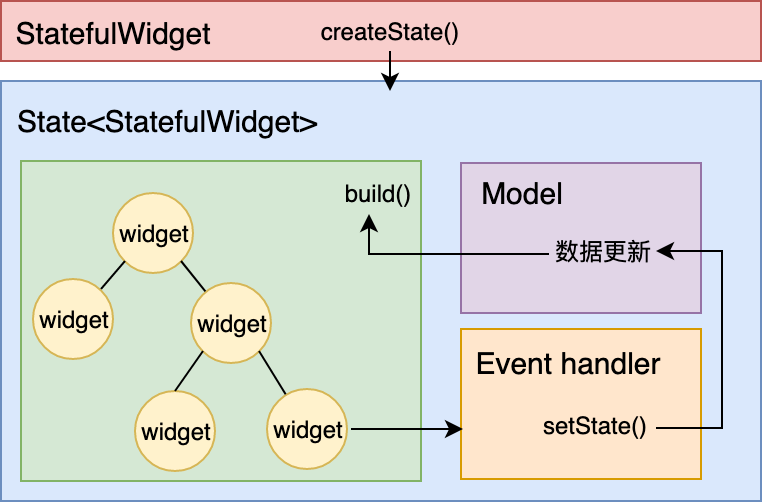

The diagram above was exported from draw.io. Its source (the exported page's mxGraphModel, read from the mxfile embedded in the PNG):
<mxGraphModel dx="940" dy="518" grid="1" gridSize="10" guides="1" tooltips="1" connect="1" arrows="1" fold="1" page="1" pageScale="1" pageWidth="827" pageHeight="1169" math="0" shadow="0">
  <root>
    <mxCell id="0" />
    <mxCell id="1" parent="0" />
    <mxCell id="srnT651I-Zy0tJJP-Q9j-1" value="" style="rounded=0;whiteSpace=wrap;html=1;fillColor=#dae8fc;strokeColor=#6c8ebf;" vertex="1" parent="1">
      <mxGeometry x="170" y="50" width="380" height="210" as="geometry" />
    </mxCell>
    <mxCell id="srnT651I-Zy0tJJP-Q9j-3" value="" style="rounded=0;whiteSpace=wrap;html=1;fillColor=#d5e8d4;strokeColor=#82b366;" vertex="1" parent="1">
      <mxGeometry x="180" y="90" width="200" height="160" as="geometry" />
    </mxCell>
    <mxCell id="srnT651I-Zy0tJJP-Q9j-13" value="" style="group" vertex="1" connectable="0" parent="1">
      <mxGeometry x="186" y="105.5" width="157" height="139" as="geometry" />
    </mxCell>
    <mxCell id="srnT651I-Zy0tJJP-Q9j-4" value="widget" style="ellipse;whiteSpace=wrap;html=1;aspect=fixed;fillColor=#fff2cc;strokeColor=#d6b656;" vertex="1" parent="srnT651I-Zy0tJJP-Q9j-13">
      <mxGeometry x="40" width="40" height="40" as="geometry" />
    </mxCell>
    <mxCell id="srnT651I-Zy0tJJP-Q9j-5" value="widget" style="ellipse;whiteSpace=wrap;html=1;aspect=fixed;fillColor=#fff2cc;strokeColor=#d6b656;" vertex="1" parent="srnT651I-Zy0tJJP-Q9j-13">
      <mxGeometry y="43" width="40" height="40" as="geometry" />
    </mxCell>
    <mxCell id="srnT651I-Zy0tJJP-Q9j-9" style="rounded=0;orthogonalLoop=1;jettySize=auto;html=1;exitX=0;exitY=1;exitDx=0;exitDy=0;entryX=1;entryY=0;entryDx=0;entryDy=0;endArrow=none;endFill=0;" edge="1" parent="srnT651I-Zy0tJJP-Q9j-13" source="srnT651I-Zy0tJJP-Q9j-4" target="srnT651I-Zy0tJJP-Q9j-5">
      <mxGeometry relative="1" as="geometry" />
    </mxCell>
    <mxCell id="srnT651I-Zy0tJJP-Q9j-6" value="widget" style="ellipse;whiteSpace=wrap;html=1;aspect=fixed;fillColor=#fff2cc;strokeColor=#d6b656;" vertex="1" parent="srnT651I-Zy0tJJP-Q9j-13">
      <mxGeometry x="79" y="45" width="40" height="40" as="geometry" />
    </mxCell>
    <mxCell id="srnT651I-Zy0tJJP-Q9j-10" style="edgeStyle=none;rounded=0;orthogonalLoop=1;jettySize=auto;html=1;exitX=1;exitY=1;exitDx=0;exitDy=0;endArrow=none;endFill=0;" edge="1" parent="srnT651I-Zy0tJJP-Q9j-13" source="srnT651I-Zy0tJJP-Q9j-4" target="srnT651I-Zy0tJJP-Q9j-6">
      <mxGeometry relative="1" as="geometry" />
    </mxCell>
    <mxCell id="srnT651I-Zy0tJJP-Q9j-7" value="widget" style="ellipse;whiteSpace=wrap;html=1;aspect=fixed;fillColor=#fff2cc;strokeColor=#d6b656;" vertex="1" parent="srnT651I-Zy0tJJP-Q9j-13">
      <mxGeometry x="51" y="99" width="40" height="40" as="geometry" />
    </mxCell>
    <mxCell id="srnT651I-Zy0tJJP-Q9j-11" style="edgeStyle=none;rounded=0;orthogonalLoop=1;jettySize=auto;html=1;exitX=0;exitY=1;exitDx=0;exitDy=0;entryX=0.5;entryY=0;entryDx=0;entryDy=0;endArrow=none;endFill=0;" edge="1" parent="srnT651I-Zy0tJJP-Q9j-13" source="srnT651I-Zy0tJJP-Q9j-6" target="srnT651I-Zy0tJJP-Q9j-7">
      <mxGeometry relative="1" as="geometry" />
    </mxCell>
    <mxCell id="srnT651I-Zy0tJJP-Q9j-8" value="widget" style="ellipse;whiteSpace=wrap;html=1;aspect=fixed;fillColor=#fff2cc;strokeColor=#d6b656;" vertex="1" parent="srnT651I-Zy0tJJP-Q9j-13">
      <mxGeometry x="117" y="98" width="40" height="40" as="geometry" />
    </mxCell>
    <mxCell id="srnT651I-Zy0tJJP-Q9j-12" style="edgeStyle=none;rounded=0;orthogonalLoop=1;jettySize=auto;html=1;exitX=1;exitY=1;exitDx=0;exitDy=0;endArrow=none;endFill=0;" edge="1" parent="srnT651I-Zy0tJJP-Q9j-13" source="srnT651I-Zy0tJJP-Q9j-6" target="srnT651I-Zy0tJJP-Q9j-8">
      <mxGeometry relative="1" as="geometry" />
    </mxCell>
    <mxCell id="srnT651I-Zy0tJJP-Q9j-14" value="build()" style="text;html=1;strokeColor=none;fillColor=none;align=center;verticalAlign=middle;whiteSpace=wrap;rounded=0;fontSize=12;" vertex="1" parent="1">
      <mxGeometry x="339" y="95.5" width="40" height="20" as="geometry" />
    </mxCell>
    <mxCell id="srnT651I-Zy0tJJP-Q9j-15" value="State&amp;lt;StatefulWidget&amp;gt;" style="text;html=1;strokeColor=none;fillColor=none;align=center;verticalAlign=middle;whiteSpace=wrap;rounded=0;fontSize=15;" vertex="1" parent="1">
      <mxGeometry x="177" y="60" width="153" height="20" as="geometry" />
    </mxCell>
    <mxCell id="srnT651I-Zy0tJJP-Q9j-20" value="" style="rounded=0;whiteSpace=wrap;html=1;fontSize=12;fillColor=#e1d5e7;strokeColor=#9673a6;" vertex="1" parent="1">
      <mxGeometry x="400" y="91" width="120" height="75" as="geometry" />
    </mxCell>
    <mxCell id="srnT651I-Zy0tJJP-Q9j-21" value="" style="rounded=0;whiteSpace=wrap;html=1;fontSize=12;fillColor=#ffe6cc;strokeColor=#d79b00;" vertex="1" parent="1">
      <mxGeometry x="400" y="174" width="120" height="75" as="geometry" />
    </mxCell>
    <mxCell id="srnT651I-Zy0tJJP-Q9j-22" value="Event handler" style="text;html=1;strokeColor=none;fillColor=none;align=center;verticalAlign=middle;whiteSpace=wrap;rounded=0;fontSize=15;" vertex="1" parent="1">
      <mxGeometry x="401" y="181" width="104" height="20" as="geometry" />
    </mxCell>
    <mxCell id="srnT651I-Zy0tJJP-Q9j-23" value="setState()" style="text;html=1;strokeColor=none;fillColor=none;align=center;verticalAlign=middle;whiteSpace=wrap;rounded=0;fontSize=12;" vertex="1" parent="1">
      <mxGeometry x="447" y="211.5" width="40" height="20" as="geometry" />
    </mxCell>
    <mxCell id="srnT651I-Zy0tJJP-Q9j-24" value="Model" style="text;html=1;strokeColor=none;fillColor=none;align=center;verticalAlign=middle;whiteSpace=wrap;rounded=0;fontSize=15;" vertex="1" parent="1">
      <mxGeometry x="405" y="95.5" width="50" height="20" as="geometry" />
    </mxCell>
    <mxCell id="srnT651I-Zy0tJJP-Q9j-25" value="数据更新" style="text;html=1;strokeColor=none;fillColor=none;align=center;verticalAlign=middle;whiteSpace=wrap;rounded=0;fontSize=12;" vertex="1" parent="1">
      <mxGeometry x="444" y="125" width="54" height="20" as="geometry" />
    </mxCell>
    <mxCell id="srnT651I-Zy0tJJP-Q9j-26" value="" style="endArrow=classic;html=1;fontSize=12;exitX=1;exitY=0.5;exitDx=0;exitDy=0;" edge="1" parent="1">
      <mxGeometry width="50" height="50" relative="1" as="geometry">
        <mxPoint x="345" y="224" as="sourcePoint" />
        <mxPoint x="401" y="224" as="targetPoint" />
      </mxGeometry>
    </mxCell>
    <mxCell id="srnT651I-Zy0tJJP-Q9j-29" value="" style="endArrow=classic;html=1;fontSize=12;rounded=0;" edge="1" parent="1">
      <mxGeometry width="50" height="50" relative="1" as="geometry">
        <mxPoint x="497.5" y="223.5" as="sourcePoint" />
        <mxPoint x="497.5" y="135" as="targetPoint" />
        <Array as="points">
          <mxPoint x="530.5" y="223.5" />
          <mxPoint x="530.5" y="173.5" />
          <mxPoint x="530.5" y="135" />
        </Array>
      </mxGeometry>
    </mxCell>
    <mxCell id="srnT651I-Zy0tJJP-Q9j-30" value="" style="endArrow=classic;html=1;fontSize=12;rounded=0;" edge="1" parent="1">
      <mxGeometry width="50" height="50" relative="1" as="geometry">
        <mxPoint x="444" y="136.5" as="sourcePoint" />
        <mxPoint x="354" y="116.5" as="targetPoint" />
        <Array as="points">
          <mxPoint x="354" y="136.5" />
        </Array>
      </mxGeometry>
    </mxCell>
    <mxCell id="srnT651I-Zy0tJJP-Q9j-31" value="" style="rounded=0;whiteSpace=wrap;html=1;fontSize=12;fillColor=#f8cecc;strokeColor=#b85450;" vertex="1" parent="1">
      <mxGeometry x="170" y="10" width="380" height="30" as="geometry" />
    </mxCell>
    <mxCell id="srnT651I-Zy0tJJP-Q9j-32" value="StatefulWidget" style="text;html=1;strokeColor=none;fillColor=none;align=center;verticalAlign=middle;whiteSpace=wrap;rounded=0;fontSize=15;" vertex="1" parent="1">
      <mxGeometry x="180" y="16" width="90" height="20" as="geometry" />
    </mxCell>
    <mxCell id="srnT651I-Zy0tJJP-Q9j-33" value="createState()" style="text;html=1;strokeColor=none;fillColor=none;align=center;verticalAlign=middle;whiteSpace=wrap;rounded=0;fontSize=12;" vertex="1" parent="1">
      <mxGeometry x="325" y="15" width="80" height="20" as="geometry" />
    </mxCell>
    <mxCell id="srnT651I-Zy0tJJP-Q9j-34" value="" style="endArrow=classic;html=1;fontSize=12;" edge="1" parent="1">
      <mxGeometry width="50" height="50" relative="1" as="geometry">
        <mxPoint x="364.5" y="35" as="sourcePoint" />
        <mxPoint x="364.5" y="55" as="targetPoint" />
      </mxGeometry>
    </mxCell>
  </root>
</mxGraphModel>